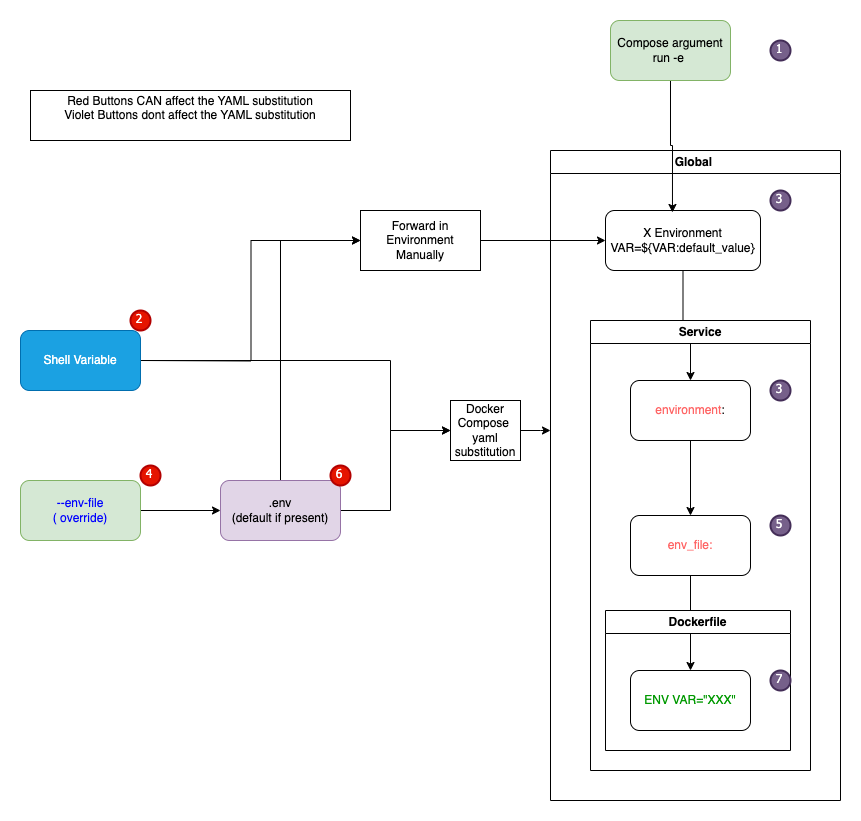

The diagram above was exported from draw.io. Its source (the exported page's mxGraphModel, read from the mxfile embedded in the PNG):
<mxGraphModel dx="2284" dy="883" grid="1" gridSize="10" guides="1" tooltips="1" connect="1" arrows="1" fold="1" page="1" pageScale="1" pageWidth="850" pageHeight="1100" math="0" shadow="0">
  <root>
    <mxCell id="0" />
    <mxCell id="1" parent="0" />
    <mxCell id="pXoEHFZ_mNXsbtyAcb6P-55" style="edgeStyle=orthogonalEdgeStyle;rounded=0;orthogonalLoop=1;jettySize=auto;html=1;entryX=0;entryY=0.5;entryDx=0;entryDy=0;" parent="1" source="Ezt99zceMldXdqSuT4-R-1" target="Ezt99zceMldXdqSuT4-R-3" edge="1">
      <mxGeometry relative="1" as="geometry">
        <Array as="points">
          <mxPoint x="360" y="600" />
          <mxPoint x="360" y="520" />
        </Array>
      </mxGeometry>
    </mxCell>
    <mxCell id="pXoEHFZ_mNXsbtyAcb6P-58" style="edgeStyle=orthogonalEdgeStyle;rounded=0;orthogonalLoop=1;jettySize=auto;html=1;exitX=0.5;exitY=0;exitDx=0;exitDy=0;" parent="1" source="Ezt99zceMldXdqSuT4-R-1" target="pXoEHFZ_mNXsbtyAcb6P-54" edge="1">
      <mxGeometry relative="1" as="geometry">
        <Array as="points">
          <mxPoint x="250" y="330" />
        </Array>
      </mxGeometry>
    </mxCell>
    <mxCell id="Ezt99zceMldXdqSuT4-R-1" value=".env&lt;br&gt;(default if present)" style="rounded=1;whiteSpace=wrap;html=1;fillColor=#e1d5e7;strokeColor=#9673a6;" parent="1" vertex="1">
      <mxGeometry x="190" y="570" width="120" height="60" as="geometry" />
    </mxCell>
    <mxCell id="pXoEHFZ_mNXsbtyAcb6P-1" style="edgeStyle=orthogonalEdgeStyle;rounded=0;orthogonalLoop=1;jettySize=auto;html=1;" parent="1" source="Ezt99zceMldXdqSuT4-R-3" edge="1">
      <mxGeometry relative="1" as="geometry">
        <mxPoint x="520" y="520" as="targetPoint" />
      </mxGeometry>
    </mxCell>
    <mxCell id="Ezt99zceMldXdqSuT4-R-3" value="Docker Compose&amp;nbsp;&lt;br&gt;yaml substitution" style="rounded=0;whiteSpace=wrap;html=1;" parent="1" vertex="1">
      <mxGeometry x="420" y="490" width="70" height="60" as="geometry" />
    </mxCell>
    <mxCell id="pXoEHFZ_mNXsbtyAcb6P-2" value="Global&amp;nbsp;" style="swimlane;whiteSpace=wrap;html=1;" parent="1" vertex="1">
      <mxGeometry x="520" y="240" width="290" height="650" as="geometry" />
    </mxCell>
    <mxCell id="pXoEHFZ_mNXsbtyAcb6P-20" style="edgeStyle=orthogonalEdgeStyle;rounded=0;orthogonalLoop=1;jettySize=auto;html=1;" parent="pXoEHFZ_mNXsbtyAcb6P-2" source="pXoEHFZ_mNXsbtyAcb6P-3" target="pXoEHFZ_mNXsbtyAcb6P-19" edge="1">
      <mxGeometry relative="1" as="geometry" />
    </mxCell>
    <mxCell id="pXoEHFZ_mNXsbtyAcb6P-3" value="X Environment&lt;br&gt;VAR=${VAR:default_value}" style="rounded=1;whiteSpace=wrap;html=1;" parent="pXoEHFZ_mNXsbtyAcb6P-2" vertex="1">
      <mxGeometry x="55" y="60" width="155" height="60" as="geometry" />
    </mxCell>
    <mxCell id="pXoEHFZ_mNXsbtyAcb6P-18" value="Service" style="swimlane;whiteSpace=wrap;html=1;" parent="pXoEHFZ_mNXsbtyAcb6P-2" vertex="1">
      <mxGeometry x="40" y="170" width="220" height="450" as="geometry" />
    </mxCell>
    <mxCell id="pXoEHFZ_mNXsbtyAcb6P-5" value="&lt;font color=&quot;#ff6666&quot;&gt;env_file:&lt;/font&gt;" style="rounded=1;whiteSpace=wrap;html=1;" parent="pXoEHFZ_mNXsbtyAcb6P-18" vertex="1">
      <mxGeometry x="40" y="195" width="120" height="60" as="geometry" />
    </mxCell>
    <mxCell id="pXoEHFZ_mNXsbtyAcb6P-7" value="&lt;font color=&quot;#009900&quot;&gt;ENV VAR=&quot;XXX&quot;&lt;/font&gt;" style="rounded=1;whiteSpace=wrap;html=1;" parent="pXoEHFZ_mNXsbtyAcb6P-18" vertex="1">
      <mxGeometry x="40" y="350" width="120" height="60" as="geometry" />
    </mxCell>
    <mxCell id="pXoEHFZ_mNXsbtyAcb6P-6" style="edgeStyle=orthogonalEdgeStyle;rounded=0;orthogonalLoop=1;jettySize=auto;html=1;entryX=0.5;entryY=0;entryDx=0;entryDy=0;" parent="pXoEHFZ_mNXsbtyAcb6P-18" source="pXoEHFZ_mNXsbtyAcb6P-5" target="pXoEHFZ_mNXsbtyAcb6P-7" edge="1">
      <mxGeometry relative="1" as="geometry">
        <mxPoint x="100" y="170" as="targetPoint" />
      </mxGeometry>
    </mxCell>
    <mxCell id="pXoEHFZ_mNXsbtyAcb6P-21" style="edgeStyle=orthogonalEdgeStyle;rounded=0;orthogonalLoop=1;jettySize=auto;html=1;" parent="pXoEHFZ_mNXsbtyAcb6P-18" source="pXoEHFZ_mNXsbtyAcb6P-19" target="pXoEHFZ_mNXsbtyAcb6P-5" edge="1">
      <mxGeometry relative="1" as="geometry" />
    </mxCell>
    <mxCell id="pXoEHFZ_mNXsbtyAcb6P-19" value="&lt;font color=&quot;#ff6666&quot;&gt;environment&lt;/font&gt;:" style="rounded=1;whiteSpace=wrap;html=1;" parent="pXoEHFZ_mNXsbtyAcb6P-18" vertex="1">
      <mxGeometry x="40" y="60" width="120" height="60" as="geometry" />
    </mxCell>
    <mxCell id="pXoEHFZ_mNXsbtyAcb6P-32" value="3" style="ellipse;whiteSpace=wrap;html=1;aspect=fixed;strokeWidth=2;fontFamily=Tahoma;spacingBottom=4;spacingRight=2;strokeColor=#432D57;fillColor=#76608a;fontColor=#ffffff;" parent="pXoEHFZ_mNXsbtyAcb6P-18" vertex="1">
      <mxGeometry x="180" y="60" width="20" height="20" as="geometry" />
    </mxCell>
    <mxCell id="pXoEHFZ_mNXsbtyAcb6P-29" value="5" style="ellipse;whiteSpace=wrap;html=1;aspect=fixed;strokeWidth=2;fontFamily=Tahoma;spacingBottom=4;spacingRight=2;strokeColor=#432D57;fillColor=#76608a;fontColor=#ffffff;" parent="pXoEHFZ_mNXsbtyAcb6P-18" vertex="1">
      <mxGeometry x="180" y="195" width="20" height="20" as="geometry" />
    </mxCell>
    <mxCell id="pXoEHFZ_mNXsbtyAcb6P-59" value="Dockerfile" style="swimlane;whiteSpace=wrap;html=1;" parent="pXoEHFZ_mNXsbtyAcb6P-18" vertex="1">
      <mxGeometry x="15" y="290" width="185" height="140" as="geometry" />
    </mxCell>
    <mxCell id="pXoEHFZ_mNXsbtyAcb6P-46" value="7" style="ellipse;whiteSpace=wrap;html=1;aspect=fixed;strokeWidth=2;fontFamily=Tahoma;spacingBottom=4;spacingRight=2;strokeColor=#432D57;fillColor=#76608a;fontColor=#ffffff;" parent="pXoEHFZ_mNXsbtyAcb6P-59" vertex="1">
      <mxGeometry x="165" y="60" width="20" height="20" as="geometry" />
    </mxCell>
    <mxCell id="pXoEHFZ_mNXsbtyAcb6P-27" value="3" style="ellipse;whiteSpace=wrap;html=1;aspect=fixed;strokeWidth=2;fontFamily=Tahoma;spacingBottom=4;spacingRight=2;strokeColor=#432D57;fillColor=#76608a;fontColor=#ffffff;" parent="pXoEHFZ_mNXsbtyAcb6P-2" vertex="1">
      <mxGeometry x="220" y="40" width="20" height="20" as="geometry" />
    </mxCell>
    <mxCell id="pXoEHFZ_mNXsbtyAcb6P-9" style="edgeStyle=orthogonalEdgeStyle;rounded=0;orthogonalLoop=1;jettySize=auto;html=1;entryX=0;entryY=0.5;entryDx=0;entryDy=0;exitX=1;exitY=0.5;exitDx=0;exitDy=0;" parent="1" target="Ezt99zceMldXdqSuT4-R-3" edge="1">
      <mxGeometry relative="1" as="geometry">
        <mxPoint x="520" y="330" as="targetPoint" />
        <Array as="points">
          <mxPoint x="360" y="450" />
          <mxPoint x="360" y="520" />
        </Array>
        <mxPoint x="110" y="450" as="sourcePoint" />
      </mxGeometry>
    </mxCell>
    <mxCell id="pXoEHFZ_mNXsbtyAcb6P-56" style="edgeStyle=orthogonalEdgeStyle;rounded=0;orthogonalLoop=1;jettySize=auto;html=1;entryX=0;entryY=0.5;entryDx=0;entryDy=0;" parent="1" target="pXoEHFZ_mNXsbtyAcb6P-54" edge="1">
      <mxGeometry relative="1" as="geometry">
        <mxPoint x="400" y="450" as="targetPoint" />
        <mxPoint x="110" y="450" as="sourcePoint" />
      </mxGeometry>
    </mxCell>
    <mxCell id="pXoEHFZ_mNXsbtyAcb6P-11" style="edgeStyle=orthogonalEdgeStyle;rounded=0;orthogonalLoop=1;jettySize=auto;html=1;entryX=0.432;entryY=0.033;entryDx=0;entryDy=0;exitX=0.5;exitY=1;exitDx=0;exitDy=0;entryPerimeter=0;" parent="1" source="KIHaZI6KwIeDPTUxeiLh-11" target="pXoEHFZ_mNXsbtyAcb6P-3" edge="1">
      <mxGeometry relative="1" as="geometry">
        <mxPoint x="617.5" y="190" as="sourcePoint" />
      </mxGeometry>
    </mxCell>
    <mxCell id="pXoEHFZ_mNXsbtyAcb6P-22" value="1" style="ellipse;whiteSpace=wrap;html=1;aspect=fixed;strokeWidth=2;fontFamily=Tahoma;spacingBottom=4;spacingRight=2;strokeColor=#432D57;fillColor=#76608a;fontColor=#ffffff;" parent="1" vertex="1">
      <mxGeometry x="740" y="130" width="20" height="20" as="geometry" />
    </mxCell>
    <mxCell id="pXoEHFZ_mNXsbtyAcb6P-51" style="edgeStyle=orthogonalEdgeStyle;rounded=0;orthogonalLoop=1;jettySize=auto;html=1;entryX=0;entryY=0.5;entryDx=0;entryDy=0;" parent="1" source="pXoEHFZ_mNXsbtyAcb6P-41" target="Ezt99zceMldXdqSuT4-R-1" edge="1">
      <mxGeometry relative="1" as="geometry">
        <mxPoint x="240" y="670" as="targetPoint" />
      </mxGeometry>
    </mxCell>
    <mxCell id="pXoEHFZ_mNXsbtyAcb6P-41" value="&lt;font color=&quot;#0000ff&quot;&gt;--env-file&lt;br&gt;( override)&lt;/font&gt;" style="rounded=1;whiteSpace=wrap;html=1;fillColor=#d5e8d4;strokeColor=#82b366;" parent="1" vertex="1">
      <mxGeometry x="-10" y="570" width="120" height="60" as="geometry" />
    </mxCell>
    <mxCell id="pXoEHFZ_mNXsbtyAcb6P-57" style="edgeStyle=orthogonalEdgeStyle;rounded=0;orthogonalLoop=1;jettySize=auto;html=1;entryX=0;entryY=0.5;entryDx=0;entryDy=0;" parent="1" source="pXoEHFZ_mNXsbtyAcb6P-54" target="pXoEHFZ_mNXsbtyAcb6P-3" edge="1">
      <mxGeometry relative="1" as="geometry" />
    </mxCell>
    <mxCell id="pXoEHFZ_mNXsbtyAcb6P-54" value="Forward in Environment&lt;br&gt;Manually" style="rounded=0;whiteSpace=wrap;html=1;" parent="1" vertex="1">
      <mxGeometry x="330" y="300" width="120" height="60" as="geometry" />
    </mxCell>
    <mxCell id="KIHaZI6KwIeDPTUxeiLh-3" value="2" style="ellipse;whiteSpace=wrap;html=1;aspect=fixed;strokeWidth=2;fontFamily=Tahoma;spacingBottom=4;spacingRight=2;strokeColor=#B20000;fillColor=#e51400;fontColor=#ffffff;" vertex="1" parent="1">
      <mxGeometry x="100" y="400" width="20" height="20" as="geometry" />
    </mxCell>
    <mxCell id="KIHaZI6KwIeDPTUxeiLh-4" value="4" style="ellipse;whiteSpace=wrap;html=1;aspect=fixed;strokeWidth=2;fontFamily=Tahoma;spacingBottom=4;spacingRight=2;strokeColor=#B20000;fillColor=#e51400;fontColor=#ffffff;" vertex="1" parent="1">
      <mxGeometry x="110" y="555" width="20" height="20" as="geometry" />
    </mxCell>
    <mxCell id="KIHaZI6KwIeDPTUxeiLh-5" value="6" style="ellipse;whiteSpace=wrap;html=1;aspect=fixed;strokeWidth=2;fontFamily=Tahoma;spacingBottom=4;spacingRight=2;strokeColor=#B20000;fillColor=#e51400;fontColor=#ffffff;" vertex="1" parent="1">
      <mxGeometry x="300" y="555" width="20" height="20" as="geometry" />
    </mxCell>
    <mxCell id="KIHaZI6KwIeDPTUxeiLh-10" value="Red Buttons CAN affect the YAML substitution&lt;br&gt;Violet Buttons dont affect the YAML substitution&lt;div&gt;&lt;br/&gt;&lt;/div&gt;" style="rounded=0;whiteSpace=wrap;html=1;" vertex="1" parent="1">
      <mxGeometry y="180" width="320" height="50" as="geometry" />
    </mxCell>
    <mxCell id="KIHaZI6KwIeDPTUxeiLh-11" value="Compose argument&lt;br&gt;run -e&amp;nbsp;" style="rounded=1;whiteSpace=wrap;html=1;fillColor=#d5e8d4;strokeColor=#82b366;" vertex="1" parent="1">
      <mxGeometry x="580" y="110" width="120" height="60" as="geometry" />
    </mxCell>
    <mxCell id="KIHaZI6KwIeDPTUxeiLh-12" value="Shell Variable" style="rounded=1;whiteSpace=wrap;html=1;fillColor=#1ba1e2;strokeColor=#006EAF;fontColor=#ffffff;" vertex="1" parent="1">
      <mxGeometry x="-10" y="420" width="120" height="60" as="geometry" />
    </mxCell>
  </root>
</mxGraphModel>